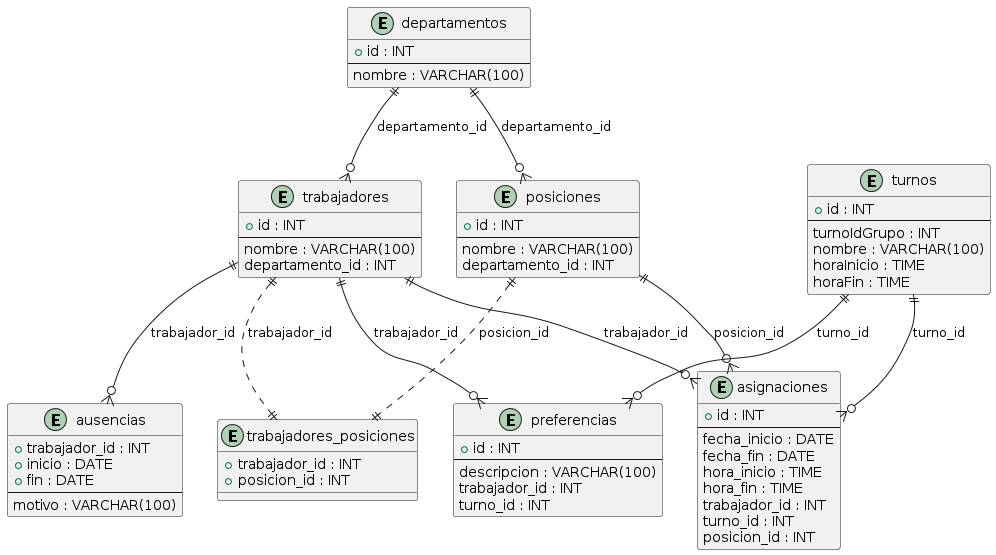

The diagram above was rendered by PlantUML. Its source (embedded in the PNG):
@startuml
entity "departamentos" as departamentos {
  + id : INT
  --
  nombre : VARCHAR(100)
}

entity "trabajadores" as trabajadores {
  + id : INT
  --
  nombre : VARCHAR(100)
  departamento_id : INT
}

entity "turnos" as turnos {
  + id : INT
  --
  turnoIdGrupo : INT
  nombre : VARCHAR(100)
  horaInicio : TIME
  horaFin : TIME
}

entity "posiciones" as posiciones {
  + id : INT
  --
  nombre : VARCHAR(100)
  departamento_id : INT
}

entity "ausencias" as ausencias {
  + trabajador_id : INT
  + inicio : DATE
  + fin : DATE
  --
  motivo : VARCHAR(100)
}

entity "asignaciones" as asignaciones {
  + id : INT
  --
  fecha_inicio : DATE
  fecha_fin : DATE
  hora_inicio : TIME
  hora_fin : TIME
  trabajador_id : INT
  turno_id : INT
  posicion_id : INT
}

entity "preferencias" as preferencias {
  + id : INT
  --
  descripcion : VARCHAR(100)
  trabajador_id : INT
  turno_id : INT
}

entity "trabajadores_posiciones" as trabajadores_posiciones {
  + trabajador_id : INT
  + posicion_id : INT
}



departamentos ||--o{ trabajadores : departamento_id
departamentos ||--o{ posiciones : departamento_id
trabajadores ||--o{ ausencias : trabajador_id
trabajadores ||--o{ asignaciones : trabajador_id
trabajadores ||--o{ preferencias : trabajador_id
trabajadores ||..|| trabajadores_posiciones : trabajador_id
turnos ||--o{ asignaciones : turno_id
turnos ||--o{ preferencias : turno_id
posiciones ||--o{ asignaciones : posicion_id
posiciones ||..|| trabajadores_posiciones : posicion_id
@enduml